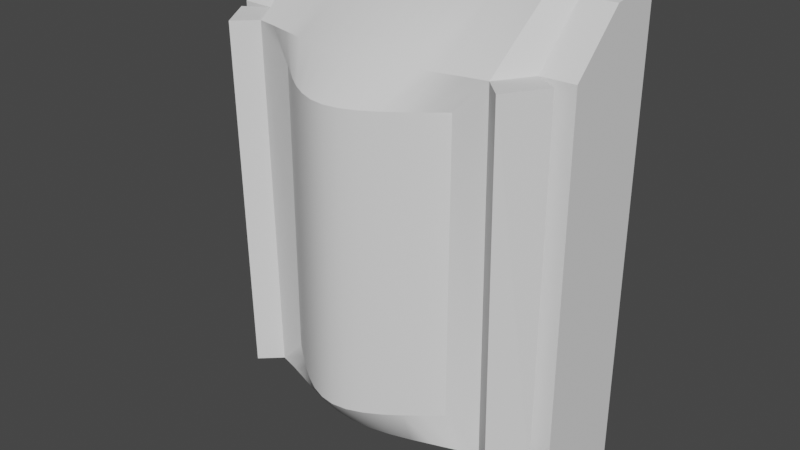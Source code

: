 # Source: walllight.blend  (saved by Blender 3.3.6; exported with 4.5.12 LTS)
import bpy
from mathutils import Matrix  # noqa: F401  (used for matrix-valued properties, if any)

bpy.ops.wm.read_factory_settings(use_empty=True)
scene = bpy.context.scene
scene.name = 'Scene'

# ---- collections
col_collection = bpy.data.collections.new('Collection'); scene.collection.children.link(col_collection)

# ---- node groups
ng_auto_smooth = bpy.data.node_groups.new('Auto Smooth', 'GeometryNodeTree')
_s = ng_auto_smooth.interface.new_socket(name='Geometry', in_out='OUTPUT', socket_type='NodeSocketGeometry')
_s = ng_auto_smooth.interface.new_socket(name='Geometry', in_out='INPUT', socket_type='NodeSocketGeometry')
_s = ng_auto_smooth.interface.new_socket(name='Angle', in_out='INPUT', socket_type='NodeSocketFloat')
_s.subtype = 'ANGLE'
_s.min_value = 0.0
_s.max_value = 3.142
ng_auto_smooth.is_modifier = True
_N = ng_auto_smooth.nodes; _L = ng_auto_smooth.links
n0 = _N.new('NodeGroupOutput'); n0.name = 'Group Output'; n0.location = (480, -100)
n1 = _N.new('NodeGroupInput'); n1.name = 'Group Input'; n1.location = (-420, -300)
n2 = _N.new('NodeGroupInput'); n2.name = 'Group Input.001'; n2.location = (-60, -100)
n3 = _N.new('GeometryNodeSetShadeSmooth'); n3.name = 'Set Shade Smooth'; n3.location = (120, -100)
n3.domain = 'EDGE'
n4 = _N.new('GeometryNodeSetShadeSmooth'); n4.name = 'Set Shade Smooth.001'; n4.location = (300, -100)
n5 = _N.new('GeometryNodeInputMeshEdgeAngle'); n5.name = 'Edge Angle'; n5.location = (-420, -220)
n6 = _N.new('GeometryNodeInputEdgeSmooth'); n6.name = 'Is Edge Smooth'; n6.location = (-60, -160)
n7 = _N.new('GeometryNodeInputShadeSmooth'); n7.name = 'Is Face Smooth'; n7.location = (-240, -340)
n8 = _N.new('FunctionNodeBooleanMath'); n8.name = 'Boolean Math'; n8.location = (-60, -220)
n9 = _N.new('FunctionNodeCompare'); n9.name = 'Compare'; n9.location = (-240, -180)
n9.operation = 'LESS_EQUAL'
_L.new(n5.outputs[0], n9.inputs[0])
_L.new(n4.outputs[0], n0.inputs[0])
_L.new(n1.outputs[1], n9.inputs[1])
_L.new(n9.outputs[0], n8.inputs[0])
_L.new(n7.outputs[0], n8.inputs[1])
_L.new(n2.outputs[0], n3.inputs[0])
_L.new(n6.outputs[0], n3.inputs[1])
_L.new(n3.outputs[0], n4.inputs[0])
_L.new(n8.outputs[0], n3.inputs[2])
n0.is_active_output = True

# ---- world
world_world = bpy.data.worlds.new('World'); scene.world = world_world
world_world.use_nodes = True; world_world.node_tree.nodes.clear()
_N = world_world.node_tree.nodes; _L = world_world.node_tree.links
n0 = _N.new('ShaderNodeOutputWorld'); n0.name = 'World Output'; n0.location = (300, 300)
n1 = _N.new('ShaderNodeBackground'); n1.name = 'Background'; n1.location = (10, 300)
n1.inputs[0].default_value = (0.05088, 0.05088, 0.05088, 1.0)
_L.new(n1.outputs[0], n0.inputs[0])
n0.is_active_output = True
world_world.color = (0.05088, 0.05088, 0.05088)
world_world.use_sun_shadow = False
world_world.sun_shadow_jitter_overblur = 0.0

# ---- meshes
me_cube_001 = bpy.data.meshes.new('Cube.001')
me_cube_001.from_pydata([(-1.0, -0.2924, -1.0), (-1.0, -0.2924, 1.0), (-1.0, 0.2924, -1.331), (-1.0, 0.2924, 1.331), (1.0, -0.2924, -1.0), (1.0, -0.2924, 1.0), (1.0, 0.2924, -1.331), (1.0, 0.2924, 1.331), (0.8119, 0.2924, -1.331), (-0.8119, 0.2924, -1.331), (-0.8119, 0.2924, 1.331), (0.8119, 0.2924, 1.331), (-0.8119, -0.3024, -1.0), (0.8119, -0.3024, -1.0), (0.8119, -0.3024, 1.0), (-0.8119, -0.3024, 1.0), (0.6897, 0.2924, -1.331), (-0.6897, 0.2924, -1.331), (-0.6897, 0.2924, 1.331), (0.6897, 0.2924, 1.331), (-0.5055, -0.4993, -0.8158), (0.5055, -0.4993, -0.8158), (0.5055, -0.4993, 0.8158), (-0.5055, -0.4993, 0.8158), (-0.6897, -0.4574, -1.0), (0.6897, -0.4574, -1.0), (0.6897, -0.4892, 1.0), (-0.6897, -0.4892, 1.0), (0.5747, 0.2843, -1.331), (0.4598, 0.2595, -1.331), (0.3448, 0.2276, -1.331), (0.2299, 0.1975, -1.331), (0.1149, 0.1763, -1.331), (2.235e-08, 0.1687, -1.331), (-0.1149, 0.1763, -1.331), (-0.2299, 0.1975, -1.331), (-0.3448, 0.2276, -1.331), (-0.4598, 0.2595, -1.331), (-0.5747, 0.2843, -1.331), (-0.5747, 0.2843, 1.331), (-0.4598, 0.2595, 1.331), (-0.3448, 0.2276, 1.331), (-0.2299, 0.1975, 1.331), (-0.1149, 0.1763, 1.331), (-2.235e-08, 0.1687, 1.331), (0.1149, 0.1763, 1.331), (0.2299, 0.1975, 1.331), (0.3448, 0.2276, 1.331), (0.4598, 0.2595, 1.331), (0.5747, 0.2843, 1.331), (-0.5747, -0.4923, -1.0), (-0.4598, -0.5335, -1.0), (-0.3448, -0.575, -1.0), (-0.2299, -0.611, -1.0), (-0.1149, -0.6359, -1.0), (-2.235e-08, -0.645, -1.0), (0.1149, -0.6359, -1.0), (0.2299, -0.611, -1.0), (0.3448, -0.575, -1.0), (0.4598, -0.5335, -1.0), (0.5747, -0.4923, -1.0), (0.5747, -0.5131, 1.0), (0.4598, -0.5413, 1.0), (0.3448, -0.5696, 1.0), (0.2299, -0.5942, 1.0), (0.1149, -0.6113, 1.0), (2.235e-08, -0.6175, 1.0), (-0.1149, -0.6113, 1.0), (-0.2299, -0.5942, 1.0), (-0.3448, -0.5696, 1.0), (-0.4598, -0.5413, 1.0), (-0.5747, -0.5131, 1.0), (-0.4213, -0.5682, -0.8158), (-0.337, -0.6352, -0.8158), (-0.2528, -0.6955, -0.8158), (-0.1685, -0.7445, -0.8158), (-0.08425, -0.7774, -0.8158), (0.0, -0.7894, -0.8158), (0.08425, -0.7774, -0.8158), (0.1685, -0.7445, -0.8158), (0.2528, -0.6955, -0.8158), (0.337, -0.6352, -0.8158), (0.4213, -0.5682, -0.8158), (0.4213, -0.5682, 0.8158), (0.337, -0.6352, 0.8158), (0.2528, -0.6955, 0.8158), (0.1685, -0.7445, 0.8158), (0.08425, -0.7774, 0.8158), (0.0, -0.7894, 0.8158), (-0.08425, -0.7774, 0.8158), (-0.1685, -0.7445, 0.8158), (-0.2528, -0.6955, 0.8158), (-0.337, -0.6352, 0.8158), (-0.4213, -0.5682, 0.8158), (0.8011, -0.5616, -1.0), (0.943, -0.3816, -1.0), (-0.8011, -0.5986, 1.0), (-0.943, -0.3816, 1.0), (0.943, -0.3816, 1.0), (-0.943, -0.3816, -1.0), (-0.8011, -0.5616, -1.0), (0.8011, -0.5986, 1.0), (-1.0, 0.0, -1.286), (-1.0, 0.0, 1.286), (1.0, 0.0, -1.286), (1.0, 0.0, 1.286), (0.8119, -0.004991, 1.286), (-0.8119, -0.004991, 1.286), (-0.8119, -0.004991, -1.286), (0.8119, -0.004991, -1.286), (-0.6897, -0.08249, -1.286), (0.6897, -0.08249, -1.286), (0.6897, -0.09842, 1.286), (-0.6897, -0.09842, 1.286), (0.5747, -0.1144, 1.286), (0.4598, -0.1409, 1.286), (0.3448, -0.171, 1.286), (0.2299, -0.1984, 1.286), (0.1149, -0.2175, 1.286), (0.0, -0.2244, 1.286), (-0.1149, -0.2175, 1.286), (-0.2299, -0.1984, 1.286), (-0.3448, -0.171, 1.286), (-0.4598, -0.1409, 1.286), (-0.5747, -0.1144, 1.286), (-0.5747, -0.104, -1.286), (-0.4598, -0.137, -1.286), (-0.3448, -0.1737, -1.286), (-0.2299, -0.2067, -1.286), (-0.1149, -0.2298, -1.286), (0.0, -0.2381, -1.286), (0.1149, -0.2298, -1.286), (0.2299, -0.2067, -1.286), (0.3448, -0.1737, -1.286), (0.4598, -0.137, -1.286), (0.5747, -0.104, -1.286)], [], [(102, 103, 3, 2), (8, 11, 7, 6), (104, 105, 5, 4), (12, 15, 1, 0), (109, 104, 4, 13), (107, 103, 1, 15), (105, 106, 14, 5), (113, 107, 15, 27), (102, 108, 12, 0), (111, 109, 13, 25), (4, 5, 14, 13), (27, 15, 97, 96), (2, 3, 10, 9), (16, 19, 11, 8), (9, 10, 18, 17), (28, 49, 19, 16), (12, 24, 100, 99), (108, 110, 24, 12), (135, 111, 25, 60), (106, 112, 26, 14), (124, 113, 27, 71), (72, 20, 24, 50), (83, 22, 26, 61), (22, 21, 25, 26), (20, 23, 27, 24), (23, 93, 71, 27), (93, 92, 70, 71), (92, 91, 69, 70), (91, 90, 68, 69), (90, 89, 67, 68), (89, 88, 66, 67), (88, 87, 65, 66), (87, 86, 64, 65), (86, 85, 63, 64), (85, 84, 62, 63), (84, 83, 61, 62), (21, 82, 60, 25), (82, 81, 59, 60), (81, 80, 58, 59), (80, 79, 57, 58), (79, 78, 56, 57), (78, 77, 55, 56), (77, 76, 54, 55), (76, 75, 53, 54), (75, 74, 52, 53), (74, 73, 51, 52), (73, 72, 50, 51), (112, 114, 61, 26), (114, 115, 62, 61), (115, 116, 63, 62), (116, 117, 64, 63), (117, 118, 65, 64), (118, 119, 66, 65), (119, 120, 67, 66), (120, 121, 68, 67), (121, 122, 69, 68), (122, 123, 70, 69), (123, 124, 71, 70), (110, 125, 50, 24), (125, 126, 51, 50), (126, 127, 52, 51), (127, 128, 53, 52), (128, 129, 54, 53), (129, 130, 55, 54), (130, 131, 56, 55), (131, 132, 57, 56), (132, 133, 58, 57), (133, 134, 59, 58), (134, 135, 60, 59), (17, 18, 39, 38), (38, 39, 40, 37), (37, 40, 41, 36), (36, 41, 42, 35), (35, 42, 43, 34), (34, 43, 44, 33), (33, 44, 45, 32), (32, 45, 46, 31), (31, 46, 47, 30), (30, 47, 48, 29), (29, 48, 49, 28), (24, 27, 96, 100), (25, 13, 95, 94), (13, 14, 98, 95), (26, 25, 94, 101), (15, 12, 99, 97), (14, 26, 101, 98), (29, 28, 135, 134), (30, 29, 134, 133), (31, 30, 133, 132), (32, 31, 132, 131), (33, 32, 131, 130), (34, 33, 130, 129), (35, 34, 129, 128), (36, 35, 128, 127), (37, 36, 127, 126), (38, 37, 126, 125), (17, 38, 125, 110), (40, 39, 124, 123), (41, 40, 123, 122), (42, 41, 122, 121), (43, 42, 121, 120), (44, 43, 120, 119), (45, 44, 119, 118), (46, 45, 118, 117), (47, 46, 117, 116), (48, 47, 116, 115), (49, 48, 115, 114), (19, 49, 114, 112), (39, 18, 113, 124), (11, 19, 112, 106), (28, 16, 111, 135), (9, 17, 110, 108), (16, 8, 109, 111), (2, 9, 108, 102), (18, 10, 107, 113), (7, 11, 106, 105), (10, 3, 103, 107), (8, 6, 104, 109), (6, 7, 105, 104), (0, 1, 103, 102)])
me_cube_001.polygons.foreach_set('use_smooth', [True] * 120)
_uv = me_cube_001.uv_layers.new(name='UVMap')
_uv.uv.foreach_set('vector', [0.5767, 0.01691, 0.5767, 0.9831, 0.6865, 1.0, 0.6865, 0.0, 0.8049, 0.0, 0.8049, 1.0, 0.8756, 1.0, 0.8756, 0.0, 0.5767, 0.01691, 0.5767, 0.9831, 0.4668, 0.8756, 0.4668, 0.1244, 0.1951, 0.1244, 0.1951, 0.8756, 0.1244, 0.8756, 0.1244, 0.1244, 0.8049, 0.5748, 0.8756, 0.5767, 0.8756, 0.4668, 0.8049, 0.4631, 0.1951, 0.5748, 0.1244, 0.5767, 0.1244, 0.4668, 0.1951, 0.4631, 0.8756, 0.5767, 0.8049, 0.5748, 0.8049, 0.4631, 0.8756, 0.4668, 0.241, 0.5397, 0.1951, 0.5748, 0.1951, 0.4631, 0.241, 0.3929, 0.1244, 0.5767, 0.1951, 0.5748, 0.1951, 0.4631, 0.1244, 0.4668, 0.759, 0.5457, 0.8049, 0.5748, 0.8049, 0.4631, 0.759, 0.4049, 0.8756, 0.1244, 0.8756, 0.8756, 0.8049, 0.8756, 0.8049, 0.1244, 0.241, 0.3929, 0.1951, 0.4631, 0.1458, 0.4334, 0.1991, 0.3519, 0.1244, 0.0, 0.1244, 1.0, 0.1951, 1.0, 0.1951, 0.0, 0.759, 0.0, 0.759, 1.0, 0.8049, 1.0, 0.8049, 0.0, 0.1951, 0.0, 0.1951, 1.0, 0.241, 1.0, 0.241, 0.0, 0.7159, 0.0, 0.7159, 1.0, 0.759, 1.0, 0.759, 0.0, 0.1951, 0.4631, 0.241, 0.4049, 0.1991, 0.3657, 0.1458, 0.4334, 0.1951, 0.5748, 0.241, 0.5457, 0.241, 0.4049, 0.1951, 0.4631, 0.7159, 0.5376, 0.759, 0.5457, 0.759, 0.4049, 0.7159, 0.3918, 0.8049, 0.5748, 0.759, 0.5397, 0.759, 0.3929, 0.8049, 0.4631, 0.2841, 0.5337, 0.241, 0.5397, 0.241, 0.3929, 0.2841, 0.3839, 0.3418, 0.1936, 0.3101, 0.1936, 0.241, 0.1244, 0.2841, 0.1244, 0.6582, 0.8064, 0.6899, 0.8064, 0.759, 0.8756, 0.7159, 0.8756, 0.6899, 0.8064, 0.6899, 0.1936, 0.759, 0.1244, 0.759, 0.8756, 0.3101, 0.1936, 0.3101, 0.8064, 0.241, 0.8756, 0.241, 0.1244, 0.3101, 0.8064, 0.3418, 0.8064, 0.2841, 0.8756, 0.241, 0.8756, 0.3418, 0.8064, 0.3734, 0.8064, 0.3273, 0.8756, 0.2841, 0.8756, 0.3734, 0.8064, 0.4051, 0.8064, 0.3705, 0.8756, 0.3273, 0.8756, 0.4051, 0.8064, 0.4367, 0.8064, 0.4137, 0.8756, 0.3705, 0.8756, 0.4367, 0.8064, 0.4684, 0.8064, 0.4568, 0.8756, 0.4137, 0.8756, 0.4684, 0.8064, 0.5, 0.8064, 0.5, 0.8756, 0.4568, 0.8756, 0.5, 0.8064, 0.5316, 0.8064, 0.5432, 0.8756, 0.5, 0.8756, 0.5316, 0.8064, 0.5633, 0.8064, 0.5863, 0.8756, 0.5432, 0.8756, 0.5633, 0.8064, 0.5949, 0.8064, 0.6295, 0.8756, 0.5863, 0.8756, 0.5949, 0.8064, 0.6266, 0.8064, 0.6727, 0.8756, 0.6295, 0.8756, 0.6266, 0.8064, 0.6582, 0.8064, 0.7159, 0.8756, 0.6727, 0.8756, 0.6899, 0.1936, 0.6582, 0.1936, 0.7159, 0.1244, 0.759, 0.1244, 0.6582, 0.1936, 0.6266, 0.1936, 0.6727, 0.1244, 0.7159, 0.1244, 0.6266, 0.1936, 0.5949, 0.1936, 0.6295, 0.1244, 0.6727, 0.1244, 0.5949, 0.1936, 0.5633, 0.1936, 0.5863, 0.1244, 0.6295, 0.1244, 0.5633, 0.1936, 0.5316, 0.1936, 0.5432, 0.1244, 0.5863, 0.1244, 0.5316, 0.1936, 0.5, 0.1936, 0.5, 0.1244, 0.5432, 0.1244, 0.5, 0.1936, 0.4684, 0.1936, 0.4568, 0.1244, 0.5, 0.1244, 0.4684, 0.1936, 0.4367, 0.1936, 0.4137, 0.1244, 0.4568, 0.1244, 0.4367, 0.1936, 0.4051, 0.1936, 0.3705, 0.1244, 0.4137, 0.1244, 0.4051, 0.1936, 0.3734, 0.1936, 0.3273, 0.1244, 0.3705, 0.1244, 0.3734, 0.1936, 0.3418, 0.1936, 0.2841, 0.1244, 0.3273, 0.1244, 0.759, 0.5397, 0.7159, 0.5337, 0.7159, 0.3839, 0.759, 0.3929, 0.7159, 0.5337, 0.6727, 0.5238, 0.6727, 0.3734, 0.7159, 0.3839, 0.6727, 0.5238, 0.6295, 0.5124, 0.6295, 0.3627, 0.6727, 0.3734, 0.6295, 0.5124, 0.5863, 0.5022, 0.5863, 0.3535, 0.6295, 0.3627, 0.5863, 0.5022, 0.5432, 0.495, 0.5432, 0.3471, 0.5863, 0.3535, 0.5432, 0.495, 0.5, 0.4924, 0.5, 0.3448, 0.5432, 0.3471, 0.5, 0.4924, 0.4568, 0.495, 0.4568, 0.3471, 0.5, 0.3448, 0.4568, 0.495, 0.4137, 0.5022, 0.4137, 0.3535, 0.4568, 0.3471, 0.4137, 0.5022, 0.3705, 0.5124, 0.3705, 0.3627, 0.4137, 0.3535, 0.3705, 0.5124, 0.3273, 0.5238, 0.3273, 0.3734, 0.3705, 0.3627, 0.3273, 0.5238, 0.2841, 0.5337, 0.2841, 0.3839, 0.3273, 0.3734, 0.241, 0.5457, 0.2841, 0.5376, 0.2841, 0.3918, 0.241, 0.4049, 0.2841, 0.5376, 0.3273, 0.5252, 0.3273, 0.3763, 0.2841, 0.3918, 0.3273, 0.5252, 0.3705, 0.5114, 0.3705, 0.3607, 0.3273, 0.3763, 0.3705, 0.5114, 0.4137, 0.499, 0.4137, 0.3472, 0.3705, 0.3607, 0.4137, 0.499, 0.4568, 0.4904, 0.4568, 0.3378, 0.4137, 0.3472, 0.4568, 0.4904, 0.5, 0.4872, 0.5, 0.3344, 0.4568, 0.3378, 0.5, 0.4872, 0.5432, 0.4904, 0.5432, 0.3378, 0.5, 0.3344, 0.5432, 0.4904, 0.5863, 0.499, 0.5863, 0.3472, 0.5432, 0.3378, 0.5863, 0.499, 0.6295, 0.5114, 0.6295, 0.3607, 0.5863, 0.3472, 0.6295, 0.5114, 0.6727, 0.5252, 0.6727, 0.3763, 0.6295, 0.3607, 0.6727, 0.5252, 0.7159, 0.5376, 0.7159, 0.3918, 0.6727, 0.3763, 0.241, 0.0, 0.241, 1.0, 0.2841, 1.0, 0.2841, 0.0, 0.2841, 0.0, 0.2841, 1.0, 0.3273, 1.0, 0.3273, 0.0, 0.3273, 0.0, 0.3273, 1.0, 0.3705, 1.0, 0.3705, 0.0, 0.3705, 0.0, 0.3705, 1.0, 0.4137, 1.0, 0.4137, 0.0, 0.4137, 0.0, 0.4137, 1.0, 0.4568, 1.0, 0.4568, 0.0, 0.4568, 0.0, 0.4568, 1.0, 0.5, 1.0, 0.5, 0.0, 0.5, 0.0, 0.5, 1.0, 0.5432, 1.0, 0.5432, 0.0, 0.5432, 0.0, 0.5432, 1.0, 0.5863, 1.0, 0.5863, 0.0, 0.5863, 0.0, 0.5863, 1.0, 0.6295, 1.0, 0.6295, 0.0, 0.6295, 0.0, 0.6295, 1.0, 0.6727, 1.0, 0.6727, 0.0, 0.6727, 0.0, 0.6727, 1.0, 0.7159, 1.0, 0.7159, 0.0, 0.241, 0.1244, 0.241, 0.8756, 0.1991, 0.8756, 0.1991, 0.1244, 0.759, 0.4049, 0.8049, 0.4631, 0.8542, 0.4334, 0.8009, 0.3657, 0.8049, 0.1244, 0.8049, 0.8756, 0.8542, 0.8756, 0.8542, 0.1244, 0.759, 0.8756, 0.759, 0.1244, 0.8009, 0.1244, 0.8009, 0.8756, 0.1951, 0.8756, 0.1951, 0.1244, 0.1458, 0.1244, 0.1458, 0.8756, 0.8049, 0.4631, 0.759, 0.3929, 0.8009, 0.3519, 0.8542, 0.4334, 0.6727, 0.6741, 0.7159, 0.6834, 0.7159, 0.5376, 0.6727, 0.5252, 0.6295, 0.6622, 0.6727, 0.6741, 0.6727, 0.5252, 0.6295, 0.5114, 0.5863, 0.6508, 0.6295, 0.6622, 0.6295, 0.5114, 0.5863, 0.499, 0.5432, 0.6429, 0.5863, 0.6508, 0.5863, 0.499, 0.5432, 0.4904, 0.5, 0.64, 0.5432, 0.6429, 0.5432, 0.4904, 0.5, 0.4872, 0.4568, 0.6429, 0.5, 0.64, 0.5, 0.4872, 0.4568, 0.4904, 0.4137, 0.6508, 0.4568, 0.6429, 0.4568, 0.4904, 0.4137, 0.499, 0.3705, 0.6622, 0.4137, 0.6508, 0.4137, 0.499, 0.3705, 0.5114, 0.3273, 0.6741, 0.3705, 0.6622, 0.3705, 0.5114, 0.3273, 0.5252, 0.2841, 0.6834, 0.3273, 0.6741, 0.3273, 0.5252, 0.2841, 0.5376, 0.241, 0.6865, 0.2841, 0.6834, 0.2841, 0.5376, 0.241, 0.5457, 0.3273, 0.6741, 0.2841, 0.6834, 0.2841, 0.5337, 0.3273, 0.5238, 0.3705, 0.6622, 0.3273, 0.6741, 0.3273, 0.5238, 0.3705, 0.5124, 0.4137, 0.6508, 0.3705, 0.6622, 0.3705, 0.5124, 0.4137, 0.5022, 0.4568, 0.6429, 0.4137, 0.6508, 0.4137, 0.5022, 0.4568, 0.495, 0.5, 0.64, 0.4568, 0.6429, 0.4568, 0.495, 0.5, 0.4924, 0.5432, 0.6429, 0.5, 0.64, 0.5, 0.4924, 0.5432, 0.495, 0.5863, 0.6508, 0.5432, 0.6429, 0.5432, 0.495, 0.5863, 0.5022, 0.6295, 0.6622, 0.5863, 0.6508, 0.5863, 0.5022, 0.6295, 0.5124, 0.6727, 0.6741, 0.6295, 0.6622, 0.6295, 0.5124, 0.6727, 0.5238, 0.7159, 0.6834, 0.6727, 0.6741, 0.6727, 0.5238, 0.7159, 0.5337, 0.759, 0.6865, 0.7159, 0.6834, 0.7159, 0.5337, 0.759, 0.5397, 0.2841, 0.6834, 0.241, 0.6865, 0.241, 0.5397, 0.2841, 0.5337, 0.8049, 0.6865, 0.759, 0.6865, 0.759, 0.5397, 0.8049, 0.5748, 0.7159, 0.6834, 0.759, 0.6865, 0.759, 0.5457, 0.7159, 0.5376, 0.1951, 0.6865, 0.241, 0.6865, 0.241, 0.5457, 0.1951, 0.5748, 0.759, 0.6865, 0.8049, 0.6865, 0.8049, 0.5748, 0.759, 0.5457, 0.1244, 0.6865, 0.1951, 0.6865, 0.1951, 0.5748, 0.1244, 0.5767, 0.241, 0.6865, 0.1951, 0.6865, 0.1951, 0.5748, 0.241, 0.5397, 0.8756, 0.6865, 0.8049, 0.6865, 0.8049, 0.5748, 0.8756, 0.5767, 0.1951, 0.6865, 0.1244, 0.6865, 0.1244, 0.5767, 0.1951, 0.5748, 0.8049, 0.6865, 0.8756, 0.6865, 0.8756, 0.5767, 0.8049, 0.5748, 0.6865, 0.0, 0.6865, 1.0, 0.5767, 0.9831, 0.5767, 0.01691, 0.4668, 0.1244, 0.4668, 0.8756, 0.5767, 0.9831, 0.5767, 0.01691])
me_cube_001.update()
me_cube_002 = bpy.data.meshes.new('Cube.002')
me_cube_002.from_pydata([(0.8011, -0.5616, -1.0), (0.943, -0.3816, -1.0), (-0.8011, -0.5986, 1.0), (-0.943, -0.3816, 1.0), (0.943, -0.3816, 1.0), (-0.943, -0.3816, -1.0), (-0.8011, -0.5616, -1.0), (0.8011, -0.5986, 1.0)], [], [(6, 2, 3, 5), (1, 4, 7, 0)])
_uv = me_cube_002.uv_layers.new(name='UVMap')
_uv.uv.foreach_set('vector', [0.4192, -0.5, 0.3822, 1.5, 0.5993, 1.5, 0.5993, -0.5, 0.5993, -0.5, 0.5993, 1.5, 0.3822, 1.5, 0.4192, -0.5])
me_cube_002.update()
me_cube_003 = bpy.data.meshes.new('Cube.003')
me_cube_003.from_pydata([(-0.5055, -0.4993, -0.8158), (0.5055, -0.4993, -0.8158), (0.5055, -0.4993, 0.8158), (-0.5055, -0.4993, 0.8158), (-0.4213, -0.5682, -0.8158), (-0.337, -0.6352, -0.8158), (-0.2528, -0.6955, -0.8158), (-0.1685, -0.7445, -0.8158), (-0.08425, -0.7774, -0.8158), (0.0, -0.7894, -0.8158), (0.08425, -0.7774, -0.8158), (0.1685, -0.7445, -0.8158), (0.2528, -0.6955, -0.8158), (0.337, -0.6352, -0.8158), (0.4213, -0.5682, -0.8158), (0.4213, -0.5682, 0.8158), (0.337, -0.6352, 0.8158), (0.2528, -0.6955, 0.8158), (0.1685, -0.7445, 0.8158), (0.08425, -0.7774, 0.8158), (0.0, -0.7894, 0.8158), (-0.08425, -0.7774, 0.8158), (-0.1685, -0.7445, 0.8158), (-0.2528, -0.6955, 0.8158), (-0.337, -0.6352, 0.8158), (-0.4213, -0.5682, 0.8158)], [], [(4, 25, 3, 0), (1, 2, 15, 14), (14, 15, 16, 13), (13, 16, 17, 12), (12, 17, 18, 11), (11, 18, 19, 10), (10, 19, 20, 9), (9, 20, 21, 8), (8, 21, 22, 7), (7, 22, 23, 6), (6, 23, 24, 5), (5, 24, 25, 4)])
me_cube_003.polygons.foreach_set('use_smooth', [True] * 12)
_uv = me_cube_003.uv_layers.new(name='UVMap')
_uv.uv.foreach_set('vector', [0.07875, -0.3158, 0.07875, 1.316, -0.005504, 1.316, -0.005504, -0.3158, 1.006, -0.3158, 1.006, 1.316, 0.9213, 1.316, 0.9213, -0.3158, 0.9213, -0.3158, 0.9213, 1.316, 0.837, 1.316, 0.837, -0.3158, 0.837, -0.3158, 0.837, 1.316, 0.7528, 1.316, 0.7528, -0.3158, 0.7528, -0.3158, 0.7528, 1.316, 0.6685, 1.316, 0.6685, -0.3158, 0.6685, -0.3158, 0.6685, 1.316, 0.5843, 1.316, 0.5843, -0.3158, 0.5843, -0.3158, 0.5843, 1.316, 0.5, 1.316, 0.5, -0.3158, 0.5, -0.3158, 0.5, 1.316, 0.4157, 1.316, 0.4157, -0.3158, 0.4157, -0.3158, 0.4157, 1.316, 0.3315, 1.316, 0.3315, -0.3158, 0.3315, -0.3158, 0.3315, 1.316, 0.2472, 1.316, 0.2472, -0.3158, 0.2472, -0.3158, 0.2472, 1.316, 0.163, 1.316, 0.163, -0.3158, 0.163, -0.3158, 0.163, 1.316, 0.07875, 1.316, 0.07875, -0.3158])
me_cube_003.update()

# ---- objects
ob_cube = bpy.data.objects.new('Cube', me_cube_001)
ob_cube_001 = bpy.data.objects.new('Cube.001', me_cube_002)
ob_cube_002 = bpy.data.objects.new('Cube.002', me_cube_003)

# ---- transforms, parenting, visibility, modifiers, constraints
ob_cube.location = (0.0, 0.0, 0.0)
_m = ob_cube.modifiers.new('Auto Smooth', 'NODES')
_m.node_group = ng_auto_smooth
_gi = [s.identifier for s in ng_auto_smooth.interface.items_tree if s.item_type == 'SOCKET' and s.in_out == 'INPUT']
_m[_gi[1]] = 0.5236  # Angle
ob_cube_001.location = (0.0, 0.0, 0.0)
ob_cube_002.location = (0.0, 0.0, 0.0)

# ---- collection membership
col_collection.objects.link(ob_cube)
col_collection.objects.link(ob_cube_001)
col_collection.objects.link(ob_cube_002)

# ---- scene / render settings (as saved in the file)
scene.frame_start = 1; scene.frame_end = 250; scene.frame_set(1)
scene.render.engine = 'BLENDER_EEVEE_NEXT'
scene.cycles.sampling_pattern = 'TABULATED_SOBOL'
scene.cycles.use_light_tree = False
scene.view_settings.view_transform = 'Filmic'
bpy.context.view_layer.update()

# ---- added for rendering (the .blend has no active camera and no usable light): camera, sun
cam_auto = bpy.data.cameras.new('AutoCamera')
cam_auto.lens = 50.0
cam_auto.sensor_width = 36.0
cam_auto.clip_end = 1000.0
ob_auto_camera = bpy.data.objects.new('AutoCamera', cam_auto)
scene.collection.objects.link(ob_auto_camera)
ob_auto_camera.location = (3.23961, -4.13605, 2.59169)
ob_auto_camera.rotation_euler = (1.09748, -7.21219e-08, 0.694738)
scene.camera = ob_auto_camera
light_auto_sun = bpy.data.lights.new('AutoSun', 'SUN')
light_auto_sun.energy = 3.0
light_auto_sun.angle = 0.0523599
ob_auto_sun = bpy.data.objects.new('AutoSun', light_auto_sun)
scene.collection.objects.link(ob_auto_sun)
ob_auto_sun.rotation_euler = (0.872665, 0.174533, 0.523599)
bpy.context.view_layer.update()
